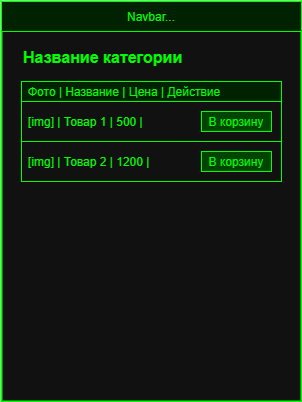

The diagram above was exported from draw.io. Its source (the exported page's mxGraphModel, read from the mxfile embedded in the PNG):
<mxGraphModel dx="971" dy="850" grid="1" gridSize="10" guides="1" tooltips="1" connect="1" arrows="1" fold="1" page="1" pageScale="1" pageWidth="3300" pageHeight="2000" math="0" shadow="0">
  <root>
    <mxCell id="0" />
    <mxCell id="1" parent="0" />
    <mxCell id="2" parent="1" style="rect;fillColor=#111111;strokeColor=#00ff00;strokeWidth=2;" value="" vertex="1">
      <mxGeometry height="400" width="300" x="50" y="500" as="geometry" />
    </mxCell>
    <mxCell id="3" parent="1" style="rect;fillColor=#002200;strokeColor=#00ff00;fontColor=#00ff00;" value="Navbar..." vertex="1">
      <mxGeometry height="30" width="300" x="50" y="500" as="geometry" />
    </mxCell>
    <mxCell id="4" parent="1" style="text;fontColor=#00ff00;fontSize=16;fontStyle=1;" value="Название категории" vertex="1">
      <mxGeometry height="30" width="200" x="70" y="540" as="geometry" />
    </mxCell>
    <mxCell id="5" parent="1" style="rect;fillColor=#002200;strokeColor=#00ff00;fontColor=#00ff00;align=left;spacingLeft=5;" value="Фото | Название   | Цена  | Действие" vertex="1">
      <mxGeometry height="20" width="260" x="70" y="580" as="geometry" />
    </mxCell>
    <mxCell id="6" parent="1" style="rect;fillColor=none;strokeColor=#00ff00;fontColor=#00ff00;align=left;spacingLeft=5;" value="[img] | Товар 1    | 500   |" vertex="1">
      <mxGeometry height="40" width="260" x="70" y="600" as="geometry" />
    </mxCell>
    <mxCell id="7" parent="1" style="rect;fillColor=#004400;strokeColor=#00ff00;fontColor=#00ff00;" value="В корзину" vertex="1">
      <mxGeometry height="20" width="70" x="250" y="610" as="geometry" />
    </mxCell>
    <mxCell id="8" parent="1" style="rect;fillColor=none;strokeColor=#00ff00;fontColor=#00ff00;align=left;spacingLeft=5;" value="[img] | Товар 2    | 1200  |" vertex="1">
      <mxGeometry height="40" width="260" x="70" y="640" as="geometry" />
    </mxCell>
    <mxCell id="9" parent="1" style="rect;fillColor=#004400;strokeColor=#00ff00;fontColor=#00ff00;" value="В корзину" vertex="1">
      <mxGeometry height="20" width="70" x="250" y="650" as="geometry" />
    </mxCell>
  </root>
</mxGraphModel>